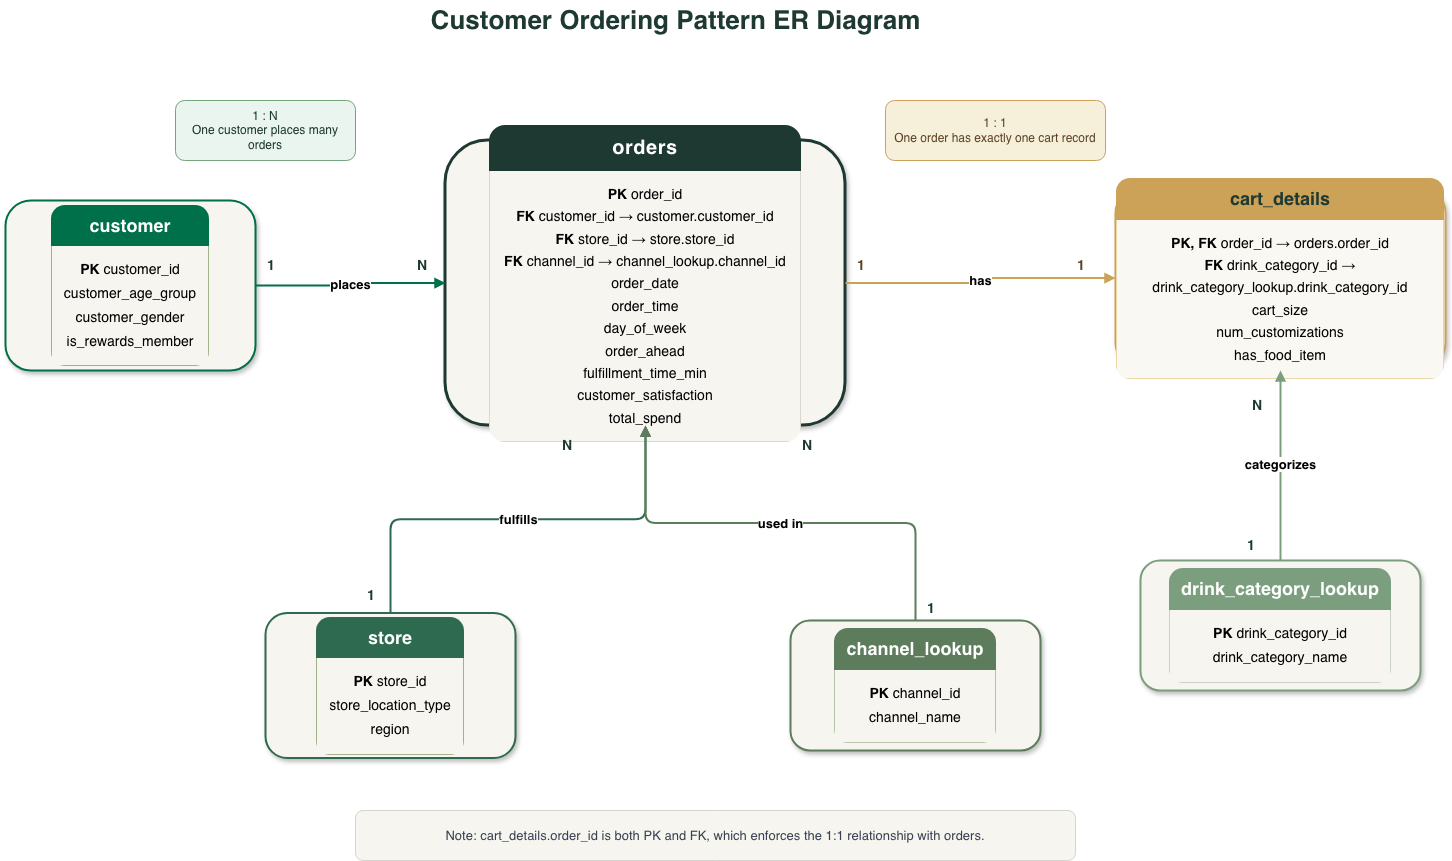

The diagram above was exported from draw.io. Its source (the exported page's mxGraphModel, read from the mxfile embedded in the PNG):
<mxGraphModel dx="1892" dy="1288" grid="1" gridSize="10" guides="1" tooltips="1" connect="1" arrows="1" fold="1" page="1" pageScale="1" pageWidth="1600" pageHeight="1000" math="0" shadow="0">
  <root>
    <mxCell id="0" />
    <mxCell id="1" parent="0" />
    <mxCell id="title" parent="1" style="text;html=1;strokeColor=none;fillColor=none;align=center;verticalAlign=middle;fontSize=26;fontStyle=1;fontColor=#1E3932;" value="Customer Ordering Pattern ER Diagram" vertex="1">
      <mxGeometry height="40" width="560" x="470" y="20" as="geometry" />
    </mxCell>
    <mxCell id="customer" parent="1" style="rounded=1;whiteSpace=wrap;html=1;strokeColor=#00704A;strokeWidth=2;fillColor=#F7F5F0;shadow=1;" value="&lt;div style=&quot;border-radius:14px;overflow:hidden;font-family:Helvetica,Arial,sans-serif;&quot;&gt;&lt;div style=&quot;background:#00704A;color:white;padding:10px 12px;font-size:18px;font-weight:bold;text-align:center;&quot;&gt;customer&lt;/div&gt;&lt;div style=&quot;background:#F7F5F0;padding:12px;font-size:14px;line-height:1.7;border:1px solid #A3B18A;border-top:none;&quot;&gt;&lt;b&gt;PK&lt;/b&gt; customer_id&lt;br/&gt;customer_age_group&lt;br/&gt;customer_gender&lt;br/&gt;is_rewards_member&lt;/div&gt;&lt;/div&gt;" vertex="1">
      <mxGeometry height="170" width="250" x="80" y="220" as="geometry" />
    </mxCell>
    <mxCell id="store" parent="1" style="rounded=1;whiteSpace=wrap;html=1;strokeColor=#2D6A4F;strokeWidth=2;fillColor=#F7F5F0;shadow=1;" value="&lt;div style=&quot;border-radius:14px;overflow:hidden;font-family:Helvetica,Arial,sans-serif;&quot;&gt;&lt;div style=&quot;background:#2D6A4F;color:white;padding:10px 12px;font-size:18px;font-weight:bold;text-align:center;&quot;&gt;store&lt;/div&gt;&lt;div style=&quot;background:#F7F5F0;padding:12px;font-size:14px;line-height:1.7;border:1px solid #A3B18A;border-top:none;&quot;&gt;&lt;b&gt;PK&lt;/b&gt; store_id&lt;br/&gt;store_location_type&lt;br/&gt;region&lt;/div&gt;&lt;/div&gt;" vertex="1">
      <mxGeometry height="145" width="250" x="340" y="632.5" as="geometry" />
    </mxCell>
    <mxCell id="channel" parent="1" style="rounded=1;whiteSpace=wrap;html=1;strokeColor=#5C7C5B;strokeWidth=2;fillColor=#F7F5F0;shadow=1;" value="&lt;div style=&quot;border-radius:14px;overflow:hidden;font-family:Helvetica,Arial,sans-serif;&quot;&gt;&lt;div style=&quot;background:#5C7C5B;color:white;padding:10px 12px;font-size:18px;font-weight:bold;text-align:center;&quot;&gt;channel_lookup&lt;/div&gt;&lt;div style=&quot;background:#F7F5F0;padding:12px;font-size:14px;line-height:1.7;border:1px solid #B7C4A8;border-top:none;&quot;&gt;&lt;b&gt;PK&lt;/b&gt; channel_id&lt;br/&gt;channel_name&lt;/div&gt;&lt;/div&gt;" vertex="1">
      <mxGeometry height="130" width="250" x="865" y="640" as="geometry" />
    </mxCell>
    <mxCell id="drinkcat" parent="1" style="rounded=1;whiteSpace=wrap;html=1;strokeColor=#7A9E7E;strokeWidth=2;fillColor=#F7F5F0;shadow=1;" value="&lt;div style=&quot;border-radius:14px;overflow:hidden;font-family:Helvetica,Arial,sans-serif;&quot;&gt;&lt;div style=&quot;background:#7A9E7E;color:white;padding:10px 12px;font-size:18px;font-weight:bold;text-align:center;&quot;&gt;drink_category_lookup&lt;/div&gt;&lt;div style=&quot;background:#F7F5F0;padding:12px;font-size:14px;line-height:1.7;border:1px solid #CAD2C5;border-top:none;&quot;&gt;&lt;b&gt;PK&lt;/b&gt; drink_category_id&lt;br/&gt;drink_category_name&lt;/div&gt;&lt;/div&gt;" vertex="1">
      <mxGeometry height="130" width="280" x="1215" y="580" as="geometry" />
    </mxCell>
    <mxCell id="orders" parent="1" style="rounded=1;whiteSpace=wrap;html=1;strokeColor=#1E3932;strokeWidth=3;fillColor=#F7F5F0;shadow=1;" value="&lt;div style=&quot;border-radius:16px;overflow:hidden;font-family:Helvetica,Arial,sans-serif;&quot;&gt;&lt;div style=&quot;background:#1E3932;color:white;padding:11px 12px;font-size:20px;font-weight:bold;text-align:center;letter-spacing:0.5px;&quot;&gt;orders&lt;/div&gt;&lt;div style=&quot;background:#F7F5F0;padding:12px 14px;font-size:14px;line-height:1.6;border:1px solid #DAD7CD;border-top:none;&quot;&gt;&lt;b&gt;PK&lt;/b&gt; order_id&lt;br/&gt;&lt;b&gt;FK&lt;/b&gt; customer_id → customer.customer_id&lt;br/&gt;&lt;b&gt;FK&lt;/b&gt; store_id → store.store_id&lt;br/&gt;&lt;b&gt;FK&lt;/b&gt; channel_id → channel_lookup.channel_id&lt;br/&gt;order_date&lt;br/&gt;order_time&lt;br/&gt;day_of_week&lt;br/&gt;order_ahead&lt;br/&gt;fulfillment_time_min&lt;br/&gt;customer_satisfaction&lt;br/&gt;total_spend&lt;/div&gt;&lt;/div&gt;" vertex="1">
      <mxGeometry height="285" width="400" x="520" y="160" as="geometry" />
    </mxCell>
    <mxCell id="cart" parent="1" style="rounded=1;whiteSpace=wrap;html=1;strokeColor=#CBA258;strokeWidth=2;fillColor=#FAF8F2;shadow=1;" value="&lt;div style=&quot;border-radius:14px;overflow:hidden;font-family:Helvetica,Arial,sans-serif;&quot;&gt;&lt;div style=&quot;background:#CBA258;color:#1E3932;padding:10px 12px;font-size:18px;font-weight:bold;text-align:center;&quot;&gt;cart_details&lt;/div&gt;&lt;div style=&quot;background:#FAF8F2;padding:12px;font-size:14px;line-height:1.6;border:1px solid #E9D8A6;border-top:none;&quot;&gt;&lt;b&gt;PK, FK&lt;/b&gt; order_id → orders.order_id&lt;br/&gt;&lt;b&gt;FK&lt;/b&gt; drink_category_id → drink_category_lookup.drink_category_id&lt;br/&gt;cart_size&lt;br/&gt;num_customizations&lt;br/&gt;has_food_item&lt;/div&gt;&lt;/div&gt;" vertex="1">
      <mxGeometry height="185" width="330" x="1190" y="205" as="geometry" />
    </mxCell>
    <mxCell id="note1" parent="1" style="rounded=1;whiteSpace=wrap;html=1;fillColor=#E9F5EE;strokeColor=#74A57F;fontColor=#1E3932;fontSize=12;spacing=8;" value="1 : N&#10;One customer places many orders" vertex="1">
      <mxGeometry height="60" width="180" x="250" y="120" as="geometry" />
    </mxCell>
    <mxCell id="note2" parent="1" style="rounded=1;whiteSpace=wrap;html=1;fillColor=#F6EFD9;strokeColor=#CBA258;fontColor=#5C4326;fontSize=12;spacing=8;" value="1 : 1&#10;One order has exactly one cart record" vertex="1">
      <mxGeometry height="60" width="220" x="960" y="120" as="geometry" />
    </mxCell>
    <mxCell id="e1" edge="1" parent="1" source="customer" style="edgeStyle=orthogonalEdgeStyle;rounded=1;orthogonalLoop=1;jettySize=auto;html=1;strokeColor=#00704A;strokeWidth=2;endArrow=block;endFill=1;fontSize=13;fontStyle=1;labelBackgroundColor=#ffffff;" target="orders" value="places">
      <mxGeometry relative="1" as="geometry" />
    </mxCell>
    <mxCell id="e1a" parent="1" style="text;html=1;strokeColor=none;fillColor=none;fontSize=14;fontStyle=1;fontColor=#1E3932;" value="1" vertex="1">
      <mxGeometry height="20" width="20" x="340" y="270" as="geometry" />
    </mxCell>
    <mxCell id="e1b" parent="1" style="text;html=1;strokeColor=none;fillColor=none;fontSize=14;fontStyle=1;fontColor=#1E3932;" value="N" vertex="1">
      <mxGeometry height="20" width="20" x="490" y="270" as="geometry" />
    </mxCell>
    <mxCell id="e2" edge="1" parent="1" source="store" style="edgeStyle=orthogonalEdgeStyle;rounded=1;orthogonalLoop=1;jettySize=auto;html=1;strokeColor=#2D6A4F;strokeWidth=2;endArrow=block;endFill=1;fontSize=13;fontStyle=1;labelBackgroundColor=#ffffff;" target="orders" value="fulfills">
      <mxGeometry relative="1" as="geometry" />
    </mxCell>
    <mxCell id="e2a" parent="1" style="text;html=1;strokeColor=none;fillColor=none;fontSize=14;fontStyle=1;fontColor=#1E3932;" value="1" vertex="1">
      <mxGeometry height="20" width="20" x="440" y="600" as="geometry" />
    </mxCell>
    <mxCell id="e2b" parent="1" style="text;html=1;strokeColor=none;fillColor=none;fontSize=14;fontStyle=1;fontColor=#1E3932;" value="N" vertex="1">
      <mxGeometry height="20" width="20" x="635" y="450" as="geometry" />
    </mxCell>
    <mxCell id="e3" edge="1" parent="1" source="channel" style="edgeStyle=orthogonalEdgeStyle;rounded=1;orthogonalLoop=1;jettySize=auto;html=1;strokeColor=#5C7C5B;strokeWidth=2;endArrow=block;endFill=1;fontSize=13;fontStyle=1;labelBackgroundColor=#ffffff;" target="orders" value="used in">
      <mxGeometry relative="1" as="geometry" />
    </mxCell>
    <mxCell id="e3a" parent="1" style="text;html=1;strokeColor=none;fillColor=none;fontSize=14;fontStyle=1;fontColor=#1E3932;" value="1" vertex="1">
      <mxGeometry height="20" width="20" x="1000" y="612.5" as="geometry" />
    </mxCell>
    <mxCell id="e3b" parent="1" style="text;html=1;strokeColor=none;fillColor=none;fontSize=14;fontStyle=1;fontColor=#1E3932;" value="N" vertex="1">
      <mxGeometry height="20" width="20" x="875" y="450" as="geometry" />
    </mxCell>
    <mxCell id="e4" edge="1" parent="1" source="orders" style="edgeStyle=orthogonalEdgeStyle;rounded=1;orthogonalLoop=1;jettySize=auto;html=1;strokeColor=#CBA258;strokeWidth=2;endArrow=block;endFill=1;fontSize=13;fontStyle=1;labelBackgroundColor=#ffffff;" target="cart" value="has">
      <mxGeometry relative="1" as="geometry" />
    </mxCell>
    <mxCell id="e4a" parent="1" style="text;html=1;strokeColor=none;fillColor=none;fontSize=14;fontStyle=1;fontColor=#5C4326;" value="1" vertex="1">
      <mxGeometry height="20" width="20" x="930" y="270" as="geometry" />
    </mxCell>
    <mxCell id="e4b" parent="1" style="text;html=1;strokeColor=none;fillColor=none;fontSize=14;fontStyle=1;fontColor=#5C4326;" value="1" vertex="1">
      <mxGeometry height="20" width="20" x="1150" y="270" as="geometry" />
    </mxCell>
    <mxCell id="e5" edge="1" parent="1" source="drinkcat" style="edgeStyle=orthogonalEdgeStyle;rounded=1;orthogonalLoop=1;jettySize=auto;html=1;strokeColor=#7A9E7E;strokeWidth=2;endArrow=block;endFill=1;fontSize=13;fontStyle=1;labelBackgroundColor=#ffffff;" target="cart" value="categorizes">
      <mxGeometry relative="1" as="geometry" />
    </mxCell>
    <mxCell id="e5a" parent="1" style="text;html=1;strokeColor=none;fillColor=none;fontSize=14;fontStyle=1;fontColor=#1E3932;" value="1" vertex="1">
      <mxGeometry height="20" width="20" x="1320" y="550" as="geometry" />
    </mxCell>
    <mxCell id="e5b" parent="1" style="text;html=1;strokeColor=none;fillColor=none;fontSize=14;fontStyle=1;fontColor=#1E3932;" value="N" vertex="1">
      <mxGeometry height="20" width="20" x="1325" y="410" as="geometry" />
    </mxCell>
    <mxCell id="footer" parent="1" style="rounded=1;whiteSpace=wrap;html=1;fillColor=#F7F5F0;strokeColor=#D6D3D1;fontColor=#374151;fontSize=13;spacing=10;" value="Note: cart_details.order_id is both PK and FK, which enforces the 1:1 relationship with orders." vertex="1">
      <mxGeometry height="50" width="720" x="430" y="830" as="geometry" />
    </mxCell>
  </root>
</mxGraphModel>